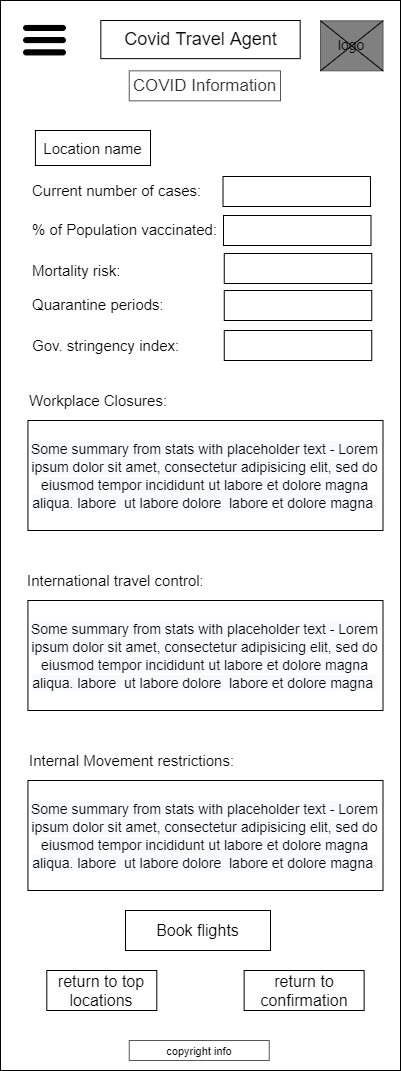

The diagram above was exported from draw.io. Its source (the exported page's mxGraphModel, read from the mxfile embedded in the PNG):
<mxGraphModel dx="2383" dy="1145" grid="1" gridSize="10" guides="1" tooltips="1" connect="1" arrows="1" fold="1" page="1" pageScale="1" pageWidth="850" pageHeight="1100" math="0" shadow="0">
  <root>
    <mxCell id="5czb4th8rkiVfs62hVNU-0" />
    <mxCell id="5czb4th8rkiVfs62hVNU-1" parent="5czb4th8rkiVfs62hVNU-0" />
    <mxCell id="Q8CYCLNbvU4eRGcyRKgT-0" value="" style="rounded=0;whiteSpace=wrap;html=1;" parent="5czb4th8rkiVfs62hVNU-1" vertex="1">
      <mxGeometry x="260" y="110" width="400" height="1070" as="geometry" />
    </mxCell>
    <mxCell id="Q8CYCLNbvU4eRGcyRKgT-1" value="" style="rounded=0;whiteSpace=wrap;html=1;fontColor=#333333;strokeColor=#575757;fillColor=#808080;" parent="5czb4th8rkiVfs62hVNU-1" vertex="1">
      <mxGeometry x="580" y="130.32" width="62.5" height="50" as="geometry" />
    </mxCell>
    <mxCell id="Q8CYCLNbvU4eRGcyRKgT-2" value="" style="rounded=0;whiteSpace=wrap;html=1;" parent="5czb4th8rkiVfs62hVNU-1" vertex="1">
      <mxGeometry x="360.31999999999994" y="130.01999999999998" width="199.37" height="38.12" as="geometry" />
    </mxCell>
    <mxCell id="Q8CYCLNbvU4eRGcyRKgT-3" value="&lt;font style=&quot;font-size: 18px&quot;&gt;Covid Travel Agent&lt;/font&gt;" style="text;html=1;strokeColor=none;fillColor=none;align=center;verticalAlign=middle;whiteSpace=wrap;rounded=0;fontSize=16;" parent="5czb4th8rkiVfs62hVNU-1" vertex="1">
      <mxGeometry x="367.5" y="139.07999999999998" width="185" height="20" as="geometry" />
    </mxCell>
    <mxCell id="Q8CYCLNbvU4eRGcyRKgT-4" value="" style="shape=image;html=1;verticalAlign=top;verticalLabelPosition=bottom;labelBackgroundColor=#ffffff;imageAspect=0;aspect=fixed;image=https://cdn4.iconfinder.com/data/icons/wirecons-free-vector-icons/32/menu-alt-128.png" parent="5czb4th8rkiVfs62hVNU-1" vertex="1">
      <mxGeometry x="280.01" y="125.64999999999998" width="49" height="49" as="geometry" />
    </mxCell>
    <mxCell id="Q8CYCLNbvU4eRGcyRKgT-5" value="&lt;font style=&quot;font-size: 11px&quot;&gt;copyright info&lt;/font&gt;" style="rounded=0;whiteSpace=wrap;html=1;strokeColor=#575757;strokeWidth=1;fillColor=none;fontSize=12;" parent="5czb4th8rkiVfs62hVNU-1" vertex="1">
      <mxGeometry x="388.75" y="1150" width="140" height="20" as="geometry" />
    </mxCell>
    <mxCell id="Q8CYCLNbvU4eRGcyRKgT-6" value="logo" style="text;html=1;strokeColor=none;fillColor=none;align=center;verticalAlign=middle;whiteSpace=wrap;rounded=0;fontSize=14;" parent="5czb4th8rkiVfs62hVNU-1" vertex="1">
      <mxGeometry x="591.25" y="143.76999999999998" width="40" height="20" as="geometry" />
    </mxCell>
    <mxCell id="Q8CYCLNbvU4eRGcyRKgT-7" value="" style="endArrow=none;html=1;fontSize=14;exitX=0;exitY=1;exitDx=0;exitDy=0;entryX=1;entryY=0;entryDx=0;entryDy=0;" parent="5czb4th8rkiVfs62hVNU-1" source="Q8CYCLNbvU4eRGcyRKgT-1" target="Q8CYCLNbvU4eRGcyRKgT-1" edge="1">
      <mxGeometry width="50" height="50" relative="1" as="geometry">
        <mxPoint x="570" y="360.32" as="sourcePoint" />
        <mxPoint x="620" y="310.32" as="targetPoint" />
      </mxGeometry>
    </mxCell>
    <mxCell id="Q8CYCLNbvU4eRGcyRKgT-8" value="" style="endArrow=none;html=1;fontSize=14;exitX=0;exitY=0;exitDx=0;exitDy=0;entryX=1;entryY=1;entryDx=0;entryDy=0;" parent="5czb4th8rkiVfs62hVNU-1" source="Q8CYCLNbvU4eRGcyRKgT-1" target="Q8CYCLNbvU4eRGcyRKgT-1" edge="1">
      <mxGeometry width="50" height="50" relative="1" as="geometry">
        <mxPoint x="590" y="190.32" as="sourcePoint" />
        <mxPoint x="652.5" y="140.32" as="targetPoint" />
      </mxGeometry>
    </mxCell>
    <mxCell id="Q8CYCLNbvU4eRGcyRKgT-12" value="&lt;font style=&quot;font-size: 15px&quot;&gt;Location name&lt;/font&gt;" style="rounded=0;whiteSpace=wrap;html=1;fontSize=13;align=center;" parent="5czb4th8rkiVfs62hVNU-1" vertex="1">
      <mxGeometry x="294.94000000000005" y="240" width="115.06" height="35" as="geometry" />
    </mxCell>
    <mxCell id="Q8CYCLNbvU4eRGcyRKgT-13" value="&lt;font style=&quot;font-size: 17px&quot;&gt;COVID Information&lt;/font&gt;" style="rounded=0;whiteSpace=wrap;html=1;fontColor=#333333;strokeColor=#575757;fillColor=#FFFFFF;fontSize=14;" parent="5czb4th8rkiVfs62hVNU-1" vertex="1">
      <mxGeometry x="388.75" y="180.32" width="151.25" height="30" as="geometry" />
    </mxCell>
    <mxCell id="Q8CYCLNbvU4eRGcyRKgT-56" value="Current number of cases:" style="text;html=1;strokeColor=none;fillColor=none;align=left;verticalAlign=middle;whiteSpace=wrap;rounded=0;fontSize=15;" parent="5czb4th8rkiVfs62hVNU-1" vertex="1">
      <mxGeometry x="290" y="290" width="180" height="20" as="geometry" />
    </mxCell>
    <mxCell id="Q8CYCLNbvU4eRGcyRKgT-61" value="" style="rounded=0;whiteSpace=wrap;html=1;fontSize=13;align=left;" parent="5czb4th8rkiVfs62hVNU-1" vertex="1">
      <mxGeometry x="482.51" y="286" width="147.49" height="30" as="geometry" />
    </mxCell>
    <mxCell id="Q8CYCLNbvU4eRGcyRKgT-66" value="% of Population vaccinated:&amp;nbsp;" style="text;html=1;strokeColor=none;fillColor=none;align=left;verticalAlign=middle;whiteSpace=wrap;rounded=0;fontSize=15;" parent="5czb4th8rkiVfs62hVNU-1" vertex="1">
      <mxGeometry x="290" y="329" width="200" height="20" as="geometry" />
    </mxCell>
    <mxCell id="Q8CYCLNbvU4eRGcyRKgT-67" value="Mortality risk:&amp;nbsp;" style="text;html=1;strokeColor=none;fillColor=none;align=left;verticalAlign=middle;whiteSpace=wrap;rounded=0;fontSize=15;" parent="5czb4th8rkiVfs62hVNU-1" vertex="1">
      <mxGeometry x="290" y="369" width="200" height="21" as="geometry" />
    </mxCell>
    <mxCell id="Q8CYCLNbvU4eRGcyRKgT-68" value="Quarantine periods:&amp;nbsp;" style="text;html=1;strokeColor=none;fillColor=none;align=left;verticalAlign=middle;whiteSpace=wrap;rounded=0;fontSize=15;" parent="5czb4th8rkiVfs62hVNU-1" vertex="1">
      <mxGeometry x="290" y="404" width="200" height="20" as="geometry" />
    </mxCell>
    <mxCell id="Q8CYCLNbvU4eRGcyRKgT-69" value="Gov. stringency index:&amp;nbsp;" style="text;html=1;strokeColor=none;fillColor=none;align=left;verticalAlign=middle;whiteSpace=wrap;rounded=0;fontSize=15;" parent="5czb4th8rkiVfs62hVNU-1" vertex="1">
      <mxGeometry x="290" y="445" width="200" height="20" as="geometry" />
    </mxCell>
    <mxCell id="Q8CYCLNbvU4eRGcyRKgT-71" value="" style="rounded=0;whiteSpace=wrap;html=1;fontSize=13;align=left;" parent="5czb4th8rkiVfs62hVNU-1" vertex="1">
      <mxGeometry x="483" y="325" width="147.49" height="30" as="geometry" />
    </mxCell>
    <mxCell id="Q8CYCLNbvU4eRGcyRKgT-72" value="" style="rounded=0;whiteSpace=wrap;html=1;fontSize=13;align=left;" parent="5czb4th8rkiVfs62hVNU-1" vertex="1">
      <mxGeometry x="483.76" y="363" width="147.49" height="30" as="geometry" />
    </mxCell>
    <mxCell id="Q8CYCLNbvU4eRGcyRKgT-73" value="" style="rounded=0;whiteSpace=wrap;html=1;fontSize=13;align=left;" parent="5czb4th8rkiVfs62hVNU-1" vertex="1">
      <mxGeometry x="483.76" y="400" width="147.49" height="30" as="geometry" />
    </mxCell>
    <mxCell id="Q8CYCLNbvU4eRGcyRKgT-74" value="" style="rounded=0;whiteSpace=wrap;html=1;fontSize=13;align=left;" parent="5czb4th8rkiVfs62hVNU-1" vertex="1">
      <mxGeometry x="483.76" y="440" width="147.49" height="30" as="geometry" />
    </mxCell>
    <mxCell id="Q8CYCLNbvU4eRGcyRKgT-75" value="Workplace Closures:" style="text;html=1;strokeColor=none;fillColor=none;align=left;verticalAlign=middle;whiteSpace=wrap;rounded=0;fontSize=15;" parent="5czb4th8rkiVfs62hVNU-1" vertex="1">
      <mxGeometry x="287.44" y="500" width="152.5" height="20" as="geometry" />
    </mxCell>
    <mxCell id="UWw_cH-mRI6gg63waYyu-0" value="&lt;font style=&quot;font-size: 14px&quot;&gt;&lt;font style=&quot;color: rgb(0 , 0 , 0) ; font-family: &amp;#34;helvetica&amp;#34; ; font-style: normal ; font-weight: 400 ; letter-spacing: normal ; text-align: left ; text-indent: 0px ; text-transform: none ; word-spacing: 0px ; background-color: rgb(248 , 249 , 250) ; font-size: 14px&quot;&gt;&lt;span style=&quot;color: rgb(0 , 0 , 0) ; font-family: &amp;#34;helvetica&amp;#34; ; font-style: normal ; font-weight: 400 ; letter-spacing: normal ; text-align: left ; text-indent: 0px ; text-transform: none ; word-spacing: 0px ; background-color: rgb(248 , 249 , 250) ; display: inline ; float: none&quot;&gt;Some summary from stats with placeholder text - Lorem ipsum dolor sit amet, consectetur adipisicing elit, sed do eiusmod tempor incididunt ut labore et dolore magna aliqua.&amp;nbsp;&lt;/span&gt;&lt;span style=&quot;font-family: &amp;#34;helvetica&amp;#34;&quot;&gt;labore &lt;/span&gt;&lt;span style=&quot;font-family: &amp;#34;helvetica&amp;#34;&quot;&gt;&amp;nbsp;ut labore&amp;nbsp;&lt;/span&gt;&lt;/font&gt;&lt;span style=&quot;color: rgb(0 , 0 , 0) ; font-style: normal ; font-weight: 400 ; letter-spacing: normal ; text-align: left ; text-indent: 0px ; text-transform: none ; word-spacing: 0px ; background-color: rgb(248 , 249 , 250) ; font-family: &amp;#34;helvetica&amp;#34;&quot;&gt;dolore&amp;nbsp;&lt;/span&gt;&lt;span style=&quot;color: rgb(0 , 0 , 0) ; font-style: normal ; font-weight: 400 ; letter-spacing: normal ; text-align: left ; text-indent: 0px ; text-transform: none ; word-spacing: 0px ; background-color: rgb(248 , 249 , 250) ; font-family: &amp;#34;helvetica&amp;#34;&quot;&gt;&amp;nbsp;&lt;/span&gt;&lt;span style=&quot;color: rgb(0 , 0 , 0) ; font-style: normal ; font-weight: 400 ; letter-spacing: normal ; text-align: left ; text-indent: 0px ; text-transform: none ; word-spacing: 0px ; background-color: rgb(248 , 249 , 250) ; font-family: &amp;#34;helvetica&amp;#34;&quot;&gt;labore et&amp;nbsp;&lt;/span&gt;&lt;span style=&quot;color: rgb(0 , 0 , 0) ; font-style: normal ; font-weight: 400 ; letter-spacing: normal ; text-align: left ; text-indent: 0px ; text-transform: none ; word-spacing: 0px ; background-color: rgb(248 , 249 , 250) ; font-family: &amp;#34;helvetica&amp;#34;&quot;&gt;dolore magna&amp;nbsp;&lt;/span&gt;&lt;/font&gt;" style="rounded=0;whiteSpace=wrap;html=1;strokeWidth=1;fontSize=15;fillColor=#FFFFFF;" parent="5czb4th8rkiVfs62hVNU-1" vertex="1">
      <mxGeometry x="287.44" y="530" width="355.06" height="110" as="geometry" />
    </mxCell>
    <mxCell id="UWw_cH-mRI6gg63waYyu-1" value="International travel control:&amp;nbsp;" style="text;html=1;strokeColor=none;fillColor=none;align=left;verticalAlign=middle;whiteSpace=wrap;rounded=0;fontSize=15;" parent="5czb4th8rkiVfs62hVNU-1" vertex="1">
      <mxGeometry x="285.03" y="680" width="189.94" height="20" as="geometry" />
    </mxCell>
    <mxCell id="UWw_cH-mRI6gg63waYyu-3" value="Internal Movement restrictions:&amp;nbsp;" style="text;html=1;strokeColor=none;fillColor=none;align=left;verticalAlign=middle;whiteSpace=wrap;rounded=0;fontSize=15;" parent="5czb4th8rkiVfs62hVNU-1" vertex="1">
      <mxGeometry x="287.43999999999994" y="860" width="229.94" height="20" as="geometry" />
    </mxCell>
    <mxCell id="GiH8STzzHA9Od-BlM0EV-0" value="&lt;font style=&quot;font-size: 14px&quot;&gt;&lt;font style=&quot;color: rgb(0 , 0 , 0) ; font-family: &amp;#34;helvetica&amp;#34; ; font-style: normal ; font-weight: 400 ; letter-spacing: normal ; text-align: left ; text-indent: 0px ; text-transform: none ; word-spacing: 0px ; background-color: rgb(248 , 249 , 250) ; font-size: 14px&quot;&gt;&lt;span style=&quot;color: rgb(0 , 0 , 0) ; font-family: &amp;#34;helvetica&amp;#34; ; font-style: normal ; font-weight: 400 ; letter-spacing: normal ; text-align: left ; text-indent: 0px ; text-transform: none ; word-spacing: 0px ; background-color: rgb(248 , 249 , 250) ; display: inline ; float: none&quot;&gt;Some summary from stats with placeholder text - Lorem ipsum dolor sit amet, consectetur adipisicing elit, sed do eiusmod tempor incididunt ut labore et dolore magna aliqua.&amp;nbsp;&lt;/span&gt;&lt;span style=&quot;font-family: &amp;#34;helvetica&amp;#34;&quot;&gt;labore &lt;/span&gt;&lt;span style=&quot;font-family: &amp;#34;helvetica&amp;#34;&quot;&gt;&amp;nbsp;ut labore&amp;nbsp;&lt;/span&gt;&lt;/font&gt;&lt;span style=&quot;color: rgb(0 , 0 , 0) ; font-style: normal ; font-weight: 400 ; letter-spacing: normal ; text-align: left ; text-indent: 0px ; text-transform: none ; word-spacing: 0px ; background-color: rgb(248 , 249 , 250) ; font-family: &amp;#34;helvetica&amp;#34;&quot;&gt;dolore&amp;nbsp;&lt;/span&gt;&lt;span style=&quot;color: rgb(0 , 0 , 0) ; font-style: normal ; font-weight: 400 ; letter-spacing: normal ; text-align: left ; text-indent: 0px ; text-transform: none ; word-spacing: 0px ; background-color: rgb(248 , 249 , 250) ; font-family: &amp;#34;helvetica&amp;#34;&quot;&gt;&amp;nbsp;&lt;/span&gt;&lt;span style=&quot;color: rgb(0 , 0 , 0) ; font-style: normal ; font-weight: 400 ; letter-spacing: normal ; text-align: left ; text-indent: 0px ; text-transform: none ; word-spacing: 0px ; background-color: rgb(248 , 249 , 250) ; font-family: &amp;#34;helvetica&amp;#34;&quot;&gt;labore et&amp;nbsp;&lt;/span&gt;&lt;span style=&quot;color: rgb(0 , 0 , 0) ; font-style: normal ; font-weight: 400 ; letter-spacing: normal ; text-align: left ; text-indent: 0px ; text-transform: none ; word-spacing: 0px ; background-color: rgb(248 , 249 , 250) ; font-family: &amp;#34;helvetica&amp;#34;&quot;&gt;dolore magna&amp;nbsp;&lt;/span&gt;&lt;/font&gt;" style="rounded=0;whiteSpace=wrap;html=1;strokeWidth=1;fontSize=15;fillColor=#FFFFFF;" parent="5czb4th8rkiVfs62hVNU-1" vertex="1">
      <mxGeometry x="287.44" y="710" width="355.06" height="110" as="geometry" />
    </mxCell>
    <mxCell id="GiH8STzzHA9Od-BlM0EV-3" value="&lt;font style=&quot;font-size: 14px&quot;&gt;&lt;font style=&quot;color: rgb(0 , 0 , 0) ; font-family: &amp;#34;helvetica&amp;#34; ; font-style: normal ; font-weight: 400 ; letter-spacing: normal ; text-align: left ; text-indent: 0px ; text-transform: none ; word-spacing: 0px ; background-color: rgb(248 , 249 , 250) ; font-size: 14px&quot;&gt;&lt;span style=&quot;color: rgb(0 , 0 , 0) ; font-family: &amp;#34;helvetica&amp;#34; ; font-style: normal ; font-weight: 400 ; letter-spacing: normal ; text-align: left ; text-indent: 0px ; text-transform: none ; word-spacing: 0px ; background-color: rgb(248 , 249 , 250) ; display: inline ; float: none&quot;&gt;Some summary from stats with placeholder text - Lorem ipsum dolor sit amet, consectetur adipisicing elit, sed do eiusmod tempor incididunt ut labore et dolore magna aliqua.&amp;nbsp;&lt;/span&gt;&lt;span style=&quot;font-family: &amp;#34;helvetica&amp;#34;&quot;&gt;labore &lt;/span&gt;&lt;span style=&quot;font-family: &amp;#34;helvetica&amp;#34;&quot;&gt;&amp;nbsp;ut labore&amp;nbsp;&lt;/span&gt;&lt;/font&gt;&lt;span style=&quot;color: rgb(0 , 0 , 0) ; font-style: normal ; font-weight: 400 ; letter-spacing: normal ; text-align: left ; text-indent: 0px ; text-transform: none ; word-spacing: 0px ; background-color: rgb(248 , 249 , 250) ; font-family: &amp;#34;helvetica&amp;#34;&quot;&gt;dolore&amp;nbsp;&lt;/span&gt;&lt;span style=&quot;color: rgb(0 , 0 , 0) ; font-style: normal ; font-weight: 400 ; letter-spacing: normal ; text-align: left ; text-indent: 0px ; text-transform: none ; word-spacing: 0px ; background-color: rgb(248 , 249 , 250) ; font-family: &amp;#34;helvetica&amp;#34;&quot;&gt;&amp;nbsp;&lt;/span&gt;&lt;span style=&quot;color: rgb(0 , 0 , 0) ; font-style: normal ; font-weight: 400 ; letter-spacing: normal ; text-align: left ; text-indent: 0px ; text-transform: none ; word-spacing: 0px ; background-color: rgb(248 , 249 , 250) ; font-family: &amp;#34;helvetica&amp;#34;&quot;&gt;labore et&amp;nbsp;&lt;/span&gt;&lt;span style=&quot;color: rgb(0 , 0 , 0) ; font-style: normal ; font-weight: 400 ; letter-spacing: normal ; text-align: left ; text-indent: 0px ; text-transform: none ; word-spacing: 0px ; background-color: rgb(248 , 249 , 250) ; font-family: &amp;#34;helvetica&amp;#34;&quot;&gt;dolore magna&amp;nbsp;&lt;/span&gt;&lt;/font&gt;" style="rounded=0;whiteSpace=wrap;html=1;strokeWidth=1;fontSize=15;fillColor=#FFFFFF;" parent="5czb4th8rkiVfs62hVNU-1" vertex="1">
      <mxGeometry x="287.44" y="890" width="355.06" height="110" as="geometry" />
    </mxCell>
    <mxCell id="GZYDIB3vANkvmradjTZa-0" value="&lt;font style=&quot;font-size: 16px&quot;&gt;Book flights&lt;/font&gt;" style="rounded=0;whiteSpace=wrap;html=1;fontSize=14;" parent="5czb4th8rkiVfs62hVNU-1" vertex="1">
      <mxGeometry x="385" y="1020" width="145" height="40" as="geometry" />
    </mxCell>
    <mxCell id="pSdA5GXkjFojO5ygzAqt-0" value="&lt;font style=&quot;font-size: 16px&quot;&gt;return to top locations&lt;/font&gt;" style="rounded=0;whiteSpace=wrap;html=1;fontSize=14;" parent="5czb4th8rkiVfs62hVNU-1" vertex="1">
      <mxGeometry x="306.31" y="1080" width="110" height="40" as="geometry" />
    </mxCell>
    <mxCell id="pSdA5GXkjFojO5ygzAqt-1" value="&lt;font style=&quot;font-size: 16px&quot;&gt;return to confirmation&lt;/font&gt;" style="rounded=0;whiteSpace=wrap;html=1;fontSize=14;" parent="5czb4th8rkiVfs62hVNU-1" vertex="1">
      <mxGeometry x="503.63000000000005" y="1080" width="120" height="40" as="geometry" />
    </mxCell>
  </root>
</mxGraphModel>